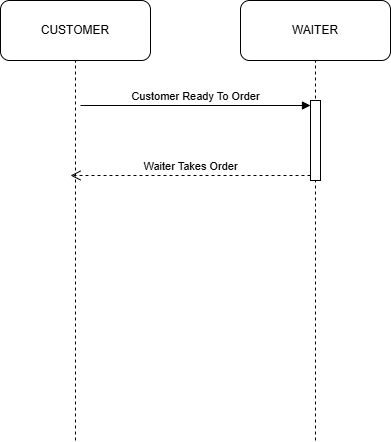

The diagram above was exported from draw.io. Its source (the exported page's mxGraphModel, read from the mxfile embedded in the PNG):
<mxGraphModel dx="1030" dy="562" grid="1" gridSize="10" guides="1" tooltips="1" connect="1" arrows="1" fold="1" page="1" pageScale="1" pageWidth="850" pageHeight="1100" math="0" shadow="0">
  <root>
    <mxCell id="0" />
    <mxCell id="1" parent="0" />
    <mxCell id="fCmajV2JKRpf6tUQ6hkM-92" parent="1" style="rounded=1;whiteSpace=wrap;html=1;" value="CUSTOMER" vertex="1">
      <mxGeometry height="60" width="150" x="80" y="40" as="geometry" />
    </mxCell>
    <mxCell id="fCmajV2JKRpf6tUQ6hkM-94" parent="1" style="rounded=1;whiteSpace=wrap;html=1;" value="WAITER" vertex="1">
      <mxGeometry height="60" width="150" x="320" y="40" as="geometry" />
    </mxCell>
    <mxCell id="fCmajV2JKRpf6tUQ6hkM-95" edge="1" parent="1" style="endArrow=none;dashed=1;html=1;rounded=0;entryX=0.5;entryY=1;entryDx=0;entryDy=0;" target="fCmajV2JKRpf6tUQ6hkM-92" value="">
      <mxGeometry height="50" relative="1" width="50" as="geometry">
        <mxPoint x="155" y="480" as="sourcePoint" />
        <mxPoint x="380" y="210" as="targetPoint" />
      </mxGeometry>
    </mxCell>
    <mxCell id="fCmajV2JKRpf6tUQ6hkM-96" edge="1" parent="1" style="endArrow=none;dashed=1;html=1;rounded=0;entryX=0.5;entryY=1;entryDx=0;entryDy=0;" target="fCmajV2JKRpf6tUQ6hkM-94" value="">
      <mxGeometry height="50" relative="1" width="50" as="geometry">
        <mxPoint x="395" y="480" as="sourcePoint" />
        <mxPoint x="380" y="210" as="targetPoint" />
      </mxGeometry>
    </mxCell>
    <mxCell id="fCmajV2JKRpf6tUQ6hkM-97" parent="1" style="html=1;points=[[0,0,0,0,5],[0,1,0,0,-5],[1,0,0,0,5],[1,1,0,0,-5]];perimeter=orthogonalPerimeter;outlineConnect=0;targetShapes=umlLifeline;portConstraint=eastwest;newEdgeStyle={&quot;curved&quot;:0,&quot;rounded&quot;:0};" value="" vertex="1">
      <mxGeometry height="80" width="10" x="390" y="140" as="geometry" />
    </mxCell>
    <mxCell id="fCmajV2JKRpf6tUQ6hkM-98" edge="1" parent="1" style="html=1;verticalAlign=bottom;endArrow=block;curved=0;rounded=0;entryX=0;entryY=0;entryDx=0;entryDy=5;" target="fCmajV2JKRpf6tUQ6hkM-97" value="Customer Ready To Order">
      <mxGeometry relative="1" as="geometry">
        <mxPoint x="160" y="145" as="sourcePoint" />
      </mxGeometry>
    </mxCell>
    <mxCell id="fCmajV2JKRpf6tUQ6hkM-99" edge="1" parent="1" source="fCmajV2JKRpf6tUQ6hkM-97" style="html=1;verticalAlign=bottom;endArrow=open;dashed=1;endSize=8;curved=0;rounded=0;exitX=0;exitY=1;exitDx=0;exitDy=-5;" value="Waiter Takes Order">
      <mxGeometry relative="1" as="geometry">
        <mxPoint x="150" y="215" as="targetPoint" />
      </mxGeometry>
    </mxCell>
  </root>
</mxGraphModel>